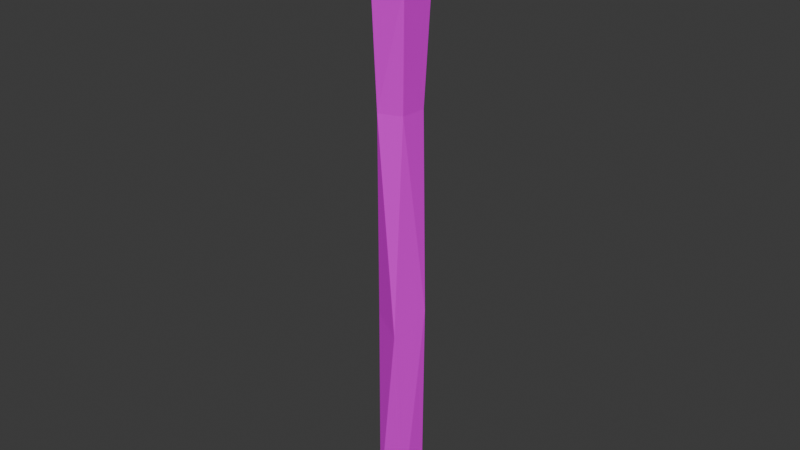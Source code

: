# Source: TORCH.blend  (saved by Blender 4.3.34; exported with 4.5.12 LTS)
import bpy
from mathutils import Matrix  # noqa: F401  (used for matrix-valued properties, if any)

bpy.ops.wm.read_factory_settings(use_empty=True)
scene = bpy.context.scene
scene.name = 'Scene'

# ---- collections
col_collection = bpy.data.collections.new('Collection'); scene.collection.children.link(col_collection)

# ---- images (referenced by path relative to the original .blend; pixels are not part of the script)
import os
ASSET_DIR = os.environ.get("B2B_ASSET_DIR", "")  # directory of the original .blend (textures are referenced by path, not embedded)
HERE = os.path.dirname(os.path.abspath(__file__))  # packed textures are extracted next to this script under _unpacked/

def load_image(name, relpath, width, height, colorspace="sRGB"):
    """Load a texture the original file referenced (path relative to the .blend, or extracted next to this script)."""
    p = next((c for c in (os.path.join(HERE, relpath), os.path.join(ASSET_DIR, relpath)) if relpath and os.path.exists(c)), "")
    if p:
        img = bpy.data.images.load(p, check_existing=True)
        img.name = name
    else:  # same state as the original file: an image datablock whose file is absent (Cycles renders it pink)
        img = bpy.data.images.new(name, width, height)
        img.source = "FILE"
        img.filepath = "//" + (relpath or name)
    img.colorspace_settings.name = colorspace
    return img
img_torchtex1 = load_image('TORCHTEX1', 'TORCHTEX1.png', 1024, 1024, 'sRGB')

# ---- materials (node trees are filled in below, after node groups)
mat_material = bpy.data.materials.new('Material')
mat_material.alpha_threshold = 0.0
mat_material.roughness = 0.5
mat_material.line_color = (0.0, 0.0, 0.0, 1.0)

# ---- material node trees
mat_material.use_nodes = True; mat_material.node_tree.nodes.clear()
_N = mat_material.node_tree.nodes; _L = mat_material.node_tree.links
n0 = _N.new('ShaderNodeOutputMaterial'); n0.name = 'Material Output'; n0.location = (300, 300)
n1 = _N.new('ShaderNodeBsdfPrincipled'); n1.name = 'Principled BSDF'; n1.location = (10, 300)
n1.inputs[3].default_value = 1.45
n2 = _N.new('ShaderNodeTexImage'); n2.name = 'Image Texture'; n2.location = (-280, 280)
n2.image = img_torchtex1
_L.new(n1.outputs[0], n0.inputs[0])
_L.new(n2.outputs[0], n1.inputs[0])
n0.is_active_output = True

# ---- world
world_world = bpy.data.worlds.new('World'); scene.world = world_world
world_world.use_nodes = True; world_world.node_tree.nodes.clear()
_N = world_world.node_tree.nodes; _L = world_world.node_tree.links
n0 = _N.new('ShaderNodeOutputWorld'); n0.name = 'World Output'; n0.location = (300, 300)
n1 = _N.new('ShaderNodeBackground'); n1.name = 'Background'; n1.location = (10, 300)
n1.inputs[0].default_value = (0.05088, 0.05088, 0.05088, 1.0)
_L.new(n1.outputs[0], n0.inputs[0])
n0.is_active_output = True
world_world.color = (0.05088, 0.05088, 0.05088)
world_world.sun_shadow_jitter_overblur = 0.0

# ---- meshes
me_cube = bpy.data.meshes.new('Cube')
me_cube.from_pydata([(0.2884, 0.3472, 3.736), (0.421, 0.2948, -0.8415), (0.29, -0.29, 3.77), (0.2876, -0.5744, -1.173), (-0.3342, 0.4144, 3.674), (-0.3313, 0.418, -1.074), (-0.337, -0.3387, 3.698), (-0.4198, -0.2369, -0.9903), (0.4083, -0.4083, 6.379), (-0.4083, -0.4083, 6.379), (0.4083, 0.4083, 6.379), (-0.4083, 0.4083, 6.379), (0.444, -0.6362, 7.721), (-0.4257, -0.5145, 7.618), (0.444, 0.6006, 7.721), (-0.4797, 0.444, 7.721), (-0.3429, 0.3429, -5.861), (-0.3429, -0.3429, -5.861), (0.3429, 0.3429, -5.861), (0.3429, -0.3429, -5.861), (0.2199, -0.4013, 8.268), (-0.2763, -0.3319, 8.209), (0.2199, 0.3043, 8.268), (-0.307, 0.215, 8.268)], [], [(4, 6, 9, 11), (3, 2, 6, 7), (7, 6, 4, 5), (7, 5, 16, 17), (1, 0, 2, 3), (5, 4, 0, 1), (8, 10, 14, 12), (2, 0, 10, 8), (0, 4, 11, 10), (6, 2, 8, 9), (15, 13, 21, 23), (11, 9, 13, 15), (9, 8, 12, 13), (10, 11, 15, 14), (16, 18, 19, 17), (1, 3, 19, 18), (5, 1, 18, 16), (3, 7, 17, 19), (22, 23, 21, 20), (13, 12, 20, 21), (14, 15, 23, 22), (12, 14, 22, 20)])
_uv = me_cube.uv_layers.new(name='UVMap')
_uv.uv.foreach_set('vector', [0.4985, 0.6648, 0.7011, 0.6664, 0.7198, 0.8454, 0.5001, 0.8454, 0.8296, 0.3457, 0.8302, 0.673, 0.6754, 0.6682, 0.655, 0.3578, 0.6737, 0.3536, 0.7011, 0.6664, 0.4985, 0.6648, 0.4975, 0.3479, 0.6737, 0.3536, 0.4975, 0.3479, 0.5177, 0.02849, 0.7022, 0.02849, 0.3114, 0.3656, 0.3257, 0.6733, 0.1523, 0.6756, 0.07484, 0.3433, 0.5417, 0.3408, 0.5425, 0.6629, 0.3628, 0.6671, 0.3246, 0.3566, 0.1201, 0.851, 0.3423, 0.851, 0.3947, 0.9412, 0.05801, 0.9412, 0.1523, 0.6756, 0.3257, 0.6733, 0.3423, 0.851, 0.1201, 0.851, 0.3628, 0.6671, 0.5425, 0.6629, 0.5639, 0.8465, 0.3282, 0.8465, 0.6754, 0.6682, 0.8302, 0.673, 0.8594, 0.8457, 0.6578, 0.8457, 0.4905, 0.9349, 0.7484, 0.928, 0.6992, 0.9675, 0.5521, 0.9714, 0.5001, 0.8454, 0.7198, 0.8454, 0.7484, 0.928, 0.4905, 0.9349, 0.6578, 0.8457, 0.8594, 0.8457, 0.8682, 0.9345, 0.6535, 0.9277, 0.3282, 0.8465, 0.5639, 0.8465, 0.5845, 0.9375, 0.3179, 0.9375, 0.786, 0.707, 0.786, 0.8725, 0.3355, 0.8725, 0.3355, 0.707, 0.3114, 0.3656, 0.07484, 0.3433, 0.1379, 0.0281, 0.3245, 0.0281, 0.5417, 0.3408, 0.3246, 0.3566, 0.3471, 0.01598, 0.545, 0.01598, 0.8296, 0.3457, 0.655, 0.3578, 0.674, 0.0354, 0.8432, 0.0354, 0.3898, 0.7739, 0.754, 0.7958, 0.732, 0.9278, 0.3898, 0.9441, 0.6535, 0.9277, 0.8682, 0.9345, 0.8129, 0.9707, 0.6904, 0.9668, 0.3179, 0.9375, 0.5845, 0.9375, 0.5347, 0.9746, 0.3826, 0.9746, 0.05801, 0.9412, 0.3947, 0.9412, 0.314, 0.978, 0.1219, 0.978])
me_cube.materials.append(mat_material)
me_cube.use_mirror_vertex_groups = False
me_cube.update()

# ---- objects
ob_cube = bpy.data.objects.new('Cube', me_cube)

# ---- transforms, parenting, visibility, modifiers, constraints
ob_cube.location = (0.0, 0.0, 0.0)
ob_cube.lock_rotations_4d = False
ob_cube.empty_display_type = 'ARROWS'
ob_cube.lineart.crease_threshold = 0.0

# ---- collection membership
col_collection.objects.link(ob_cube)

# ---- scene / render settings (as saved in the file)
scene.frame_start = 1; scene.frame_end = 250; scene.frame_set(1)
scene.render.engine = 'BLENDER_EEVEE_NEXT'
bpy.context.view_layer.update()

# ---- added for rendering (the .blend has no active camera and no usable light): camera, sun
cam_auto = bpy.data.cameras.new('AutoCamera')
cam_auto.lens = 50.0
cam_auto.sensor_width = 36.0
cam_auto.clip_end = 1000.0
ob_auto_camera = bpy.data.objects.new('AutoCamera', cam_auto)
scene.collection.objects.link(ob_auto_camera)
ob_auto_camera.location = (13.1324, -15.7982, 11.7234)
ob_auto_camera.rotation_euler = (1.09748, -7.21219e-08, 0.694738)
scene.camera = ob_auto_camera
light_auto_sun = bpy.data.lights.new('AutoSun', 'SUN')
light_auto_sun.energy = 3.0
light_auto_sun.angle = 0.0523599
ob_auto_sun = bpy.data.objects.new('AutoSun', light_auto_sun)
scene.collection.objects.link(ob_auto_sun)
ob_auto_sun.rotation_euler = (0.872665, 0.174533, 0.523599)
bpy.context.view_layer.update()
